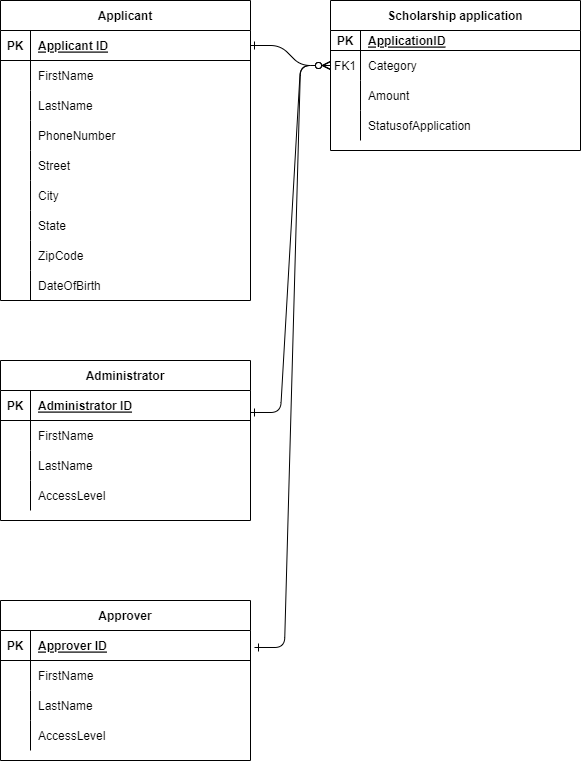

The diagram above was exported from draw.io. Its source (the exported page's mxGraphModel, read from the mxfile embedded in the PNG):
<mxGraphModel dx="862" dy="544" grid="1" gridSize="10" guides="1" tooltips="1" connect="1" arrows="1" fold="1" page="1" pageScale="1" pageWidth="850" pageHeight="1100" math="0" shadow="0" extFonts="Permanent Marker^https://fonts.googleapis.com/css?family=Permanent+Marker">
  <root>
    <mxCell id="0" />
    <mxCell id="1" parent="0" />
    <mxCell id="C-vyLk0tnHw3VtMMgP7b-1" value="" style="edgeStyle=entityRelationEdgeStyle;endArrow=ERzeroToMany;startArrow=ERone;endFill=1;startFill=0;" parent="1" source="C-vyLk0tnHw3VtMMgP7b-24" target="C-vyLk0tnHw3VtMMgP7b-6" edge="1">
      <mxGeometry width="100" height="100" relative="1" as="geometry">
        <mxPoint x="340" y="720" as="sourcePoint" />
        <mxPoint x="440" y="620" as="targetPoint" />
      </mxGeometry>
    </mxCell>
    <mxCell id="C-vyLk0tnHw3VtMMgP7b-2" value="Scholarship application" style="shape=table;startSize=30;container=1;collapsible=1;childLayout=tableLayout;fixedRows=1;rowLines=0;fontStyle=1;align=center;resizeLast=1;" parent="1" vertex="1">
      <mxGeometry x="450" y="120" width="250" height="150" as="geometry" />
    </mxCell>
    <mxCell id="C-vyLk0tnHw3VtMMgP7b-3" value="" style="shape=partialRectangle;collapsible=0;dropTarget=0;pointerEvents=0;fillColor=none;points=[[0,0.5],[1,0.5]];portConstraint=eastwest;top=0;left=0;right=0;bottom=1;" parent="C-vyLk0tnHw3VtMMgP7b-2" vertex="1">
      <mxGeometry y="30" width="250" height="20" as="geometry" />
    </mxCell>
    <mxCell id="C-vyLk0tnHw3VtMMgP7b-4" value="PK" style="shape=partialRectangle;overflow=hidden;connectable=0;fillColor=none;top=0;left=0;bottom=0;right=0;fontStyle=1;" parent="C-vyLk0tnHw3VtMMgP7b-3" vertex="1">
      <mxGeometry width="30" height="20" as="geometry">
        <mxRectangle width="30" height="20" as="alternateBounds" />
      </mxGeometry>
    </mxCell>
    <mxCell id="C-vyLk0tnHw3VtMMgP7b-5" value="ApplicationID" style="shape=partialRectangle;overflow=hidden;connectable=0;fillColor=none;top=0;left=0;bottom=0;right=0;align=left;spacingLeft=6;fontStyle=5;" parent="C-vyLk0tnHw3VtMMgP7b-3" vertex="1">
      <mxGeometry x="30" width="220" height="20" as="geometry">
        <mxRectangle width="220" height="20" as="alternateBounds" />
      </mxGeometry>
    </mxCell>
    <mxCell id="C-vyLk0tnHw3VtMMgP7b-6" value="" style="shape=partialRectangle;collapsible=0;dropTarget=0;pointerEvents=0;fillColor=none;points=[[0,0.5],[1,0.5]];portConstraint=eastwest;top=0;left=0;right=0;bottom=0;" parent="C-vyLk0tnHw3VtMMgP7b-2" vertex="1">
      <mxGeometry y="50" width="250" height="30" as="geometry" />
    </mxCell>
    <mxCell id="C-vyLk0tnHw3VtMMgP7b-7" value="FK1" style="shape=partialRectangle;overflow=hidden;connectable=0;fillColor=none;top=0;left=0;bottom=0;right=0;" parent="C-vyLk0tnHw3VtMMgP7b-6" vertex="1">
      <mxGeometry width="30" height="30" as="geometry">
        <mxRectangle width="30" height="30" as="alternateBounds" />
      </mxGeometry>
    </mxCell>
    <mxCell id="C-vyLk0tnHw3VtMMgP7b-8" value="Category" style="shape=partialRectangle;overflow=hidden;connectable=0;fillColor=none;top=0;left=0;bottom=0;right=0;align=left;spacingLeft=6;" parent="C-vyLk0tnHw3VtMMgP7b-6" vertex="1">
      <mxGeometry x="30" width="220" height="30" as="geometry">
        <mxRectangle width="220" height="30" as="alternateBounds" />
      </mxGeometry>
    </mxCell>
    <mxCell id="C-vyLk0tnHw3VtMMgP7b-9" value="" style="shape=partialRectangle;collapsible=0;dropTarget=0;pointerEvents=0;fillColor=none;points=[[0,0.5],[1,0.5]];portConstraint=eastwest;top=0;left=0;right=0;bottom=0;" parent="C-vyLk0tnHw3VtMMgP7b-2" vertex="1">
      <mxGeometry y="80" width="250" height="30" as="geometry" />
    </mxCell>
    <mxCell id="C-vyLk0tnHw3VtMMgP7b-10" value="" style="shape=partialRectangle;overflow=hidden;connectable=0;fillColor=none;top=0;left=0;bottom=0;right=0;" parent="C-vyLk0tnHw3VtMMgP7b-9" vertex="1">
      <mxGeometry width="30" height="30" as="geometry">
        <mxRectangle width="30" height="30" as="alternateBounds" />
      </mxGeometry>
    </mxCell>
    <mxCell id="C-vyLk0tnHw3VtMMgP7b-11" value="Amount" style="shape=partialRectangle;overflow=hidden;connectable=0;fillColor=none;top=0;left=0;bottom=0;right=0;align=left;spacingLeft=6;" parent="C-vyLk0tnHw3VtMMgP7b-9" vertex="1">
      <mxGeometry x="30" width="220" height="30" as="geometry">
        <mxRectangle width="220" height="30" as="alternateBounds" />
      </mxGeometry>
    </mxCell>
    <mxCell id="r12ZQLlv8eEqdXgvKDBS-51" value="" style="shape=partialRectangle;collapsible=0;dropTarget=0;pointerEvents=0;fillColor=none;points=[[0,0.5],[1,0.5]];portConstraint=eastwest;top=0;left=0;right=0;bottom=0;" parent="C-vyLk0tnHw3VtMMgP7b-2" vertex="1">
      <mxGeometry y="110" width="250" height="30" as="geometry" />
    </mxCell>
    <mxCell id="r12ZQLlv8eEqdXgvKDBS-52" value="" style="shape=partialRectangle;overflow=hidden;connectable=0;fillColor=none;top=0;left=0;bottom=0;right=0;" parent="r12ZQLlv8eEqdXgvKDBS-51" vertex="1">
      <mxGeometry width="30" height="30" as="geometry">
        <mxRectangle width="30" height="30" as="alternateBounds" />
      </mxGeometry>
    </mxCell>
    <mxCell id="r12ZQLlv8eEqdXgvKDBS-53" value="StatusofApplication" style="shape=partialRectangle;overflow=hidden;connectable=0;fillColor=none;top=0;left=0;bottom=0;right=0;align=left;spacingLeft=6;" parent="r12ZQLlv8eEqdXgvKDBS-51" vertex="1">
      <mxGeometry x="30" width="220" height="30" as="geometry">
        <mxRectangle width="220" height="30" as="alternateBounds" />
      </mxGeometry>
    </mxCell>
    <mxCell id="C-vyLk0tnHw3VtMMgP7b-23" value="Applicant" style="shape=table;startSize=30;container=1;collapsible=1;childLayout=tableLayout;fixedRows=1;rowLines=0;fontStyle=1;align=center;resizeLast=1;" parent="1" vertex="1">
      <mxGeometry x="120" y="120" width="250" height="300" as="geometry" />
    </mxCell>
    <mxCell id="C-vyLk0tnHw3VtMMgP7b-24" value="" style="shape=partialRectangle;collapsible=0;dropTarget=0;pointerEvents=0;fillColor=none;points=[[0,0.5],[1,0.5]];portConstraint=eastwest;top=0;left=0;right=0;bottom=1;" parent="C-vyLk0tnHw3VtMMgP7b-23" vertex="1">
      <mxGeometry y="30" width="250" height="30" as="geometry" />
    </mxCell>
    <mxCell id="C-vyLk0tnHw3VtMMgP7b-25" value="PK" style="shape=partialRectangle;overflow=hidden;connectable=0;fillColor=none;top=0;left=0;bottom=0;right=0;fontStyle=1;" parent="C-vyLk0tnHw3VtMMgP7b-24" vertex="1">
      <mxGeometry width="30" height="30" as="geometry">
        <mxRectangle width="30" height="30" as="alternateBounds" />
      </mxGeometry>
    </mxCell>
    <mxCell id="C-vyLk0tnHw3VtMMgP7b-26" value="Applicant ID" style="shape=partialRectangle;overflow=hidden;connectable=0;fillColor=none;top=0;left=0;bottom=0;right=0;align=left;spacingLeft=6;fontStyle=5;" parent="C-vyLk0tnHw3VtMMgP7b-24" vertex="1">
      <mxGeometry x="30" width="220" height="30" as="geometry">
        <mxRectangle width="220" height="30" as="alternateBounds" />
      </mxGeometry>
    </mxCell>
    <mxCell id="C-vyLk0tnHw3VtMMgP7b-27" value="" style="shape=partialRectangle;collapsible=0;dropTarget=0;pointerEvents=0;fillColor=none;points=[[0,0.5],[1,0.5]];portConstraint=eastwest;top=0;left=0;right=0;bottom=0;" parent="C-vyLk0tnHw3VtMMgP7b-23" vertex="1">
      <mxGeometry y="60" width="250" height="30" as="geometry" />
    </mxCell>
    <mxCell id="C-vyLk0tnHw3VtMMgP7b-28" value="" style="shape=partialRectangle;overflow=hidden;connectable=0;fillColor=none;top=0;left=0;bottom=0;right=0;" parent="C-vyLk0tnHw3VtMMgP7b-27" vertex="1">
      <mxGeometry width="30" height="30" as="geometry">
        <mxRectangle width="30" height="30" as="alternateBounds" />
      </mxGeometry>
    </mxCell>
    <mxCell id="C-vyLk0tnHw3VtMMgP7b-29" value="FirstName" style="shape=partialRectangle;overflow=hidden;connectable=0;fillColor=none;top=0;left=0;bottom=0;right=0;align=left;spacingLeft=6;" parent="C-vyLk0tnHw3VtMMgP7b-27" vertex="1">
      <mxGeometry x="30" width="220" height="30" as="geometry">
        <mxRectangle width="220" height="30" as="alternateBounds" />
      </mxGeometry>
    </mxCell>
    <mxCell id="r12ZQLlv8eEqdXgvKDBS-15" value="" style="shape=partialRectangle;collapsible=0;dropTarget=0;pointerEvents=0;fillColor=none;points=[[0,0.5],[1,0.5]];portConstraint=eastwest;top=0;left=0;right=0;bottom=0;" parent="C-vyLk0tnHw3VtMMgP7b-23" vertex="1">
      <mxGeometry y="90" width="250" height="30" as="geometry" />
    </mxCell>
    <mxCell id="r12ZQLlv8eEqdXgvKDBS-16" value="" style="shape=partialRectangle;overflow=hidden;connectable=0;fillColor=none;top=0;left=0;bottom=0;right=0;" parent="r12ZQLlv8eEqdXgvKDBS-15" vertex="1">
      <mxGeometry width="30" height="30" as="geometry">
        <mxRectangle width="30" height="30" as="alternateBounds" />
      </mxGeometry>
    </mxCell>
    <mxCell id="r12ZQLlv8eEqdXgvKDBS-17" value="LastName" style="shape=partialRectangle;overflow=hidden;connectable=0;fillColor=none;top=0;left=0;bottom=0;right=0;align=left;spacingLeft=6;" parent="r12ZQLlv8eEqdXgvKDBS-15" vertex="1">
      <mxGeometry x="30" width="220" height="30" as="geometry">
        <mxRectangle width="220" height="30" as="alternateBounds" />
      </mxGeometry>
    </mxCell>
    <mxCell id="r12ZQLlv8eEqdXgvKDBS-21" value="" style="shape=partialRectangle;collapsible=0;dropTarget=0;pointerEvents=0;fillColor=none;points=[[0,0.5],[1,0.5]];portConstraint=eastwest;top=0;left=0;right=0;bottom=0;" parent="C-vyLk0tnHw3VtMMgP7b-23" vertex="1">
      <mxGeometry y="120" width="250" height="30" as="geometry" />
    </mxCell>
    <mxCell id="r12ZQLlv8eEqdXgvKDBS-22" value="" style="shape=partialRectangle;overflow=hidden;connectable=0;fillColor=none;top=0;left=0;bottom=0;right=0;" parent="r12ZQLlv8eEqdXgvKDBS-21" vertex="1">
      <mxGeometry width="30" height="30" as="geometry">
        <mxRectangle width="30" height="30" as="alternateBounds" />
      </mxGeometry>
    </mxCell>
    <mxCell id="r12ZQLlv8eEqdXgvKDBS-23" value="PhoneNumber" style="shape=partialRectangle;overflow=hidden;connectable=0;fillColor=none;top=0;left=0;bottom=0;right=0;align=left;spacingLeft=6;" parent="r12ZQLlv8eEqdXgvKDBS-21" vertex="1">
      <mxGeometry x="30" width="220" height="30" as="geometry">
        <mxRectangle width="220" height="30" as="alternateBounds" />
      </mxGeometry>
    </mxCell>
    <mxCell id="r12ZQLlv8eEqdXgvKDBS-24" value="" style="shape=partialRectangle;collapsible=0;dropTarget=0;pointerEvents=0;fillColor=none;points=[[0,0.5],[1,0.5]];portConstraint=eastwest;top=0;left=0;right=0;bottom=0;" parent="C-vyLk0tnHw3VtMMgP7b-23" vertex="1">
      <mxGeometry y="150" width="250" height="30" as="geometry" />
    </mxCell>
    <mxCell id="r12ZQLlv8eEqdXgvKDBS-25" value="" style="shape=partialRectangle;overflow=hidden;connectable=0;fillColor=none;top=0;left=0;bottom=0;right=0;" parent="r12ZQLlv8eEqdXgvKDBS-24" vertex="1">
      <mxGeometry width="30" height="30" as="geometry">
        <mxRectangle width="30" height="30" as="alternateBounds" />
      </mxGeometry>
    </mxCell>
    <mxCell id="r12ZQLlv8eEqdXgvKDBS-26" value="Street" style="shape=partialRectangle;overflow=hidden;connectable=0;fillColor=none;top=0;left=0;bottom=0;right=0;align=left;spacingLeft=6;" parent="r12ZQLlv8eEqdXgvKDBS-24" vertex="1">
      <mxGeometry x="30" width="220" height="30" as="geometry">
        <mxRectangle width="220" height="30" as="alternateBounds" />
      </mxGeometry>
    </mxCell>
    <mxCell id="r12ZQLlv8eEqdXgvKDBS-27" value="" style="shape=partialRectangle;collapsible=0;dropTarget=0;pointerEvents=0;fillColor=none;points=[[0,0.5],[1,0.5]];portConstraint=eastwest;top=0;left=0;right=0;bottom=0;" parent="C-vyLk0tnHw3VtMMgP7b-23" vertex="1">
      <mxGeometry y="180" width="250" height="30" as="geometry" />
    </mxCell>
    <mxCell id="r12ZQLlv8eEqdXgvKDBS-28" value="" style="shape=partialRectangle;overflow=hidden;connectable=0;fillColor=none;top=0;left=0;bottom=0;right=0;" parent="r12ZQLlv8eEqdXgvKDBS-27" vertex="1">
      <mxGeometry width="30" height="30" as="geometry">
        <mxRectangle width="30" height="30" as="alternateBounds" />
      </mxGeometry>
    </mxCell>
    <mxCell id="r12ZQLlv8eEqdXgvKDBS-29" value="City" style="shape=partialRectangle;overflow=hidden;connectable=0;fillColor=none;top=0;left=0;bottom=0;right=0;align=left;spacingLeft=6;" parent="r12ZQLlv8eEqdXgvKDBS-27" vertex="1">
      <mxGeometry x="30" width="220" height="30" as="geometry">
        <mxRectangle width="220" height="30" as="alternateBounds" />
      </mxGeometry>
    </mxCell>
    <mxCell id="r12ZQLlv8eEqdXgvKDBS-30" value="" style="shape=partialRectangle;collapsible=0;dropTarget=0;pointerEvents=0;fillColor=none;points=[[0,0.5],[1,0.5]];portConstraint=eastwest;top=0;left=0;right=0;bottom=0;" parent="C-vyLk0tnHw3VtMMgP7b-23" vertex="1">
      <mxGeometry y="210" width="250" height="30" as="geometry" />
    </mxCell>
    <mxCell id="r12ZQLlv8eEqdXgvKDBS-31" value="" style="shape=partialRectangle;overflow=hidden;connectable=0;fillColor=none;top=0;left=0;bottom=0;right=0;" parent="r12ZQLlv8eEqdXgvKDBS-30" vertex="1">
      <mxGeometry width="30" height="30" as="geometry">
        <mxRectangle width="30" height="30" as="alternateBounds" />
      </mxGeometry>
    </mxCell>
    <mxCell id="r12ZQLlv8eEqdXgvKDBS-32" value="State" style="shape=partialRectangle;overflow=hidden;connectable=0;fillColor=none;top=0;left=0;bottom=0;right=0;align=left;spacingLeft=6;" parent="r12ZQLlv8eEqdXgvKDBS-30" vertex="1">
      <mxGeometry x="30" width="220" height="30" as="geometry">
        <mxRectangle width="220" height="30" as="alternateBounds" />
      </mxGeometry>
    </mxCell>
    <mxCell id="r12ZQLlv8eEqdXgvKDBS-33" value="" style="shape=partialRectangle;collapsible=0;dropTarget=0;pointerEvents=0;fillColor=none;points=[[0,0.5],[1,0.5]];portConstraint=eastwest;top=0;left=0;right=0;bottom=0;" parent="C-vyLk0tnHw3VtMMgP7b-23" vertex="1">
      <mxGeometry y="240" width="250" height="30" as="geometry" />
    </mxCell>
    <mxCell id="r12ZQLlv8eEqdXgvKDBS-34" value="" style="shape=partialRectangle;overflow=hidden;connectable=0;fillColor=none;top=0;left=0;bottom=0;right=0;" parent="r12ZQLlv8eEqdXgvKDBS-33" vertex="1">
      <mxGeometry width="30" height="30" as="geometry">
        <mxRectangle width="30" height="30" as="alternateBounds" />
      </mxGeometry>
    </mxCell>
    <mxCell id="r12ZQLlv8eEqdXgvKDBS-35" value="ZipCode" style="shape=partialRectangle;overflow=hidden;connectable=0;fillColor=none;top=0;left=0;bottom=0;right=0;align=left;spacingLeft=6;" parent="r12ZQLlv8eEqdXgvKDBS-33" vertex="1">
      <mxGeometry x="30" width="220" height="30" as="geometry">
        <mxRectangle width="220" height="30" as="alternateBounds" />
      </mxGeometry>
    </mxCell>
    <mxCell id="r12ZQLlv8eEqdXgvKDBS-36" value="" style="shape=partialRectangle;collapsible=0;dropTarget=0;pointerEvents=0;fillColor=none;points=[[0,0.5],[1,0.5]];portConstraint=eastwest;top=0;left=0;right=0;bottom=0;" parent="C-vyLk0tnHw3VtMMgP7b-23" vertex="1">
      <mxGeometry y="270" width="250" height="30" as="geometry" />
    </mxCell>
    <mxCell id="r12ZQLlv8eEqdXgvKDBS-37" value="" style="shape=partialRectangle;overflow=hidden;connectable=0;fillColor=none;top=0;left=0;bottom=0;right=0;" parent="r12ZQLlv8eEqdXgvKDBS-36" vertex="1">
      <mxGeometry width="30" height="30" as="geometry">
        <mxRectangle width="30" height="30" as="alternateBounds" />
      </mxGeometry>
    </mxCell>
    <mxCell id="r12ZQLlv8eEqdXgvKDBS-38" value="DateOfBirth" style="shape=partialRectangle;overflow=hidden;connectable=0;fillColor=none;top=0;left=0;bottom=0;right=0;align=left;spacingLeft=6;" parent="r12ZQLlv8eEqdXgvKDBS-36" vertex="1">
      <mxGeometry x="30" width="220" height="30" as="geometry">
        <mxRectangle width="220" height="30" as="alternateBounds" />
      </mxGeometry>
    </mxCell>
    <mxCell id="r12ZQLlv8eEqdXgvKDBS-1" value="Administrator" style="shape=table;startSize=30;container=1;collapsible=1;childLayout=tableLayout;fixedRows=1;rowLines=0;fontStyle=1;align=center;resizeLast=1;" parent="1" vertex="1">
      <mxGeometry x="120" y="480" width="250" height="160" as="geometry" />
    </mxCell>
    <mxCell id="r12ZQLlv8eEqdXgvKDBS-2" value="" style="shape=partialRectangle;collapsible=0;dropTarget=0;pointerEvents=0;fillColor=none;points=[[0,0.5],[1,0.5]];portConstraint=eastwest;top=0;left=0;right=0;bottom=1;" parent="r12ZQLlv8eEqdXgvKDBS-1" vertex="1">
      <mxGeometry y="30" width="250" height="30" as="geometry" />
    </mxCell>
    <mxCell id="r12ZQLlv8eEqdXgvKDBS-3" value="PK" style="shape=partialRectangle;overflow=hidden;connectable=0;fillColor=none;top=0;left=0;bottom=0;right=0;fontStyle=1;" parent="r12ZQLlv8eEqdXgvKDBS-2" vertex="1">
      <mxGeometry width="30" height="30" as="geometry">
        <mxRectangle width="30" height="30" as="alternateBounds" />
      </mxGeometry>
    </mxCell>
    <mxCell id="r12ZQLlv8eEqdXgvKDBS-4" value="Administrator ID" style="shape=partialRectangle;overflow=hidden;connectable=0;fillColor=none;top=0;left=0;bottom=0;right=0;align=left;spacingLeft=6;fontStyle=5;" parent="r12ZQLlv8eEqdXgvKDBS-2" vertex="1">
      <mxGeometry x="30" width="220" height="30" as="geometry">
        <mxRectangle width="220" height="30" as="alternateBounds" />
      </mxGeometry>
    </mxCell>
    <mxCell id="r12ZQLlv8eEqdXgvKDBS-5" value="" style="shape=partialRectangle;collapsible=0;dropTarget=0;pointerEvents=0;fillColor=none;points=[[0,0.5],[1,0.5]];portConstraint=eastwest;top=0;left=0;right=0;bottom=0;" parent="r12ZQLlv8eEqdXgvKDBS-1" vertex="1">
      <mxGeometry y="60" width="250" height="30" as="geometry" />
    </mxCell>
    <mxCell id="r12ZQLlv8eEqdXgvKDBS-6" value="" style="shape=partialRectangle;overflow=hidden;connectable=0;fillColor=none;top=0;left=0;bottom=0;right=0;" parent="r12ZQLlv8eEqdXgvKDBS-5" vertex="1">
      <mxGeometry width="30" height="30" as="geometry">
        <mxRectangle width="30" height="30" as="alternateBounds" />
      </mxGeometry>
    </mxCell>
    <mxCell id="r12ZQLlv8eEqdXgvKDBS-7" value="FirstName" style="shape=partialRectangle;overflow=hidden;connectable=0;fillColor=none;top=0;left=0;bottom=0;right=0;align=left;spacingLeft=6;" parent="r12ZQLlv8eEqdXgvKDBS-5" vertex="1">
      <mxGeometry x="30" width="220" height="30" as="geometry">
        <mxRectangle width="220" height="30" as="alternateBounds" />
      </mxGeometry>
    </mxCell>
    <mxCell id="r12ZQLlv8eEqdXgvKDBS-39" value="" style="shape=partialRectangle;collapsible=0;dropTarget=0;pointerEvents=0;fillColor=none;points=[[0,0.5],[1,0.5]];portConstraint=eastwest;top=0;left=0;right=0;bottom=0;" parent="r12ZQLlv8eEqdXgvKDBS-1" vertex="1">
      <mxGeometry y="90" width="250" height="30" as="geometry" />
    </mxCell>
    <mxCell id="r12ZQLlv8eEqdXgvKDBS-40" value="" style="shape=partialRectangle;overflow=hidden;connectable=0;fillColor=none;top=0;left=0;bottom=0;right=0;" parent="r12ZQLlv8eEqdXgvKDBS-39" vertex="1">
      <mxGeometry width="30" height="30" as="geometry">
        <mxRectangle width="30" height="30" as="alternateBounds" />
      </mxGeometry>
    </mxCell>
    <mxCell id="r12ZQLlv8eEqdXgvKDBS-41" value="LastName" style="shape=partialRectangle;overflow=hidden;connectable=0;fillColor=none;top=0;left=0;bottom=0;right=0;align=left;spacingLeft=6;" parent="r12ZQLlv8eEqdXgvKDBS-39" vertex="1">
      <mxGeometry x="30" width="220" height="30" as="geometry">
        <mxRectangle width="220" height="30" as="alternateBounds" />
      </mxGeometry>
    </mxCell>
    <mxCell id="r12ZQLlv8eEqdXgvKDBS-42" value="" style="shape=partialRectangle;collapsible=0;dropTarget=0;pointerEvents=0;fillColor=none;points=[[0,0.5],[1,0.5]];portConstraint=eastwest;top=0;left=0;right=0;bottom=0;" parent="r12ZQLlv8eEqdXgvKDBS-1" vertex="1">
      <mxGeometry y="120" width="250" height="30" as="geometry" />
    </mxCell>
    <mxCell id="r12ZQLlv8eEqdXgvKDBS-43" value="" style="shape=partialRectangle;overflow=hidden;connectable=0;fillColor=none;top=0;left=0;bottom=0;right=0;" parent="r12ZQLlv8eEqdXgvKDBS-42" vertex="1">
      <mxGeometry width="30" height="30" as="geometry">
        <mxRectangle width="30" height="30" as="alternateBounds" />
      </mxGeometry>
    </mxCell>
    <mxCell id="r12ZQLlv8eEqdXgvKDBS-44" value="AccessLevel" style="shape=partialRectangle;overflow=hidden;connectable=0;fillColor=none;top=0;left=0;bottom=0;right=0;align=left;spacingLeft=6;" parent="r12ZQLlv8eEqdXgvKDBS-42" vertex="1">
      <mxGeometry x="30" width="220" height="30" as="geometry">
        <mxRectangle width="220" height="30" as="alternateBounds" />
      </mxGeometry>
    </mxCell>
    <mxCell id="r12ZQLlv8eEqdXgvKDBS-8" value="Approver" style="shape=table;startSize=30;container=1;collapsible=1;childLayout=tableLayout;fixedRows=1;rowLines=0;fontStyle=1;align=center;resizeLast=1;" parent="1" vertex="1">
      <mxGeometry x="120" y="720" width="250" height="160" as="geometry" />
    </mxCell>
    <mxCell id="r12ZQLlv8eEqdXgvKDBS-9" value="" style="shape=partialRectangle;collapsible=0;dropTarget=0;pointerEvents=0;fillColor=none;points=[[0,0.5],[1,0.5]];portConstraint=eastwest;top=0;left=0;right=0;bottom=1;" parent="r12ZQLlv8eEqdXgvKDBS-8" vertex="1">
      <mxGeometry y="30" width="250" height="30" as="geometry" />
    </mxCell>
    <mxCell id="r12ZQLlv8eEqdXgvKDBS-10" value="PK" style="shape=partialRectangle;overflow=hidden;connectable=0;fillColor=none;top=0;left=0;bottom=0;right=0;fontStyle=1;" parent="r12ZQLlv8eEqdXgvKDBS-9" vertex="1">
      <mxGeometry width="30" height="30" as="geometry">
        <mxRectangle width="30" height="30" as="alternateBounds" />
      </mxGeometry>
    </mxCell>
    <mxCell id="r12ZQLlv8eEqdXgvKDBS-11" value="Approver ID" style="shape=partialRectangle;overflow=hidden;connectable=0;fillColor=none;top=0;left=0;bottom=0;right=0;align=left;spacingLeft=6;fontStyle=5;" parent="r12ZQLlv8eEqdXgvKDBS-9" vertex="1">
      <mxGeometry x="30" width="220" height="30" as="geometry">
        <mxRectangle width="220" height="30" as="alternateBounds" />
      </mxGeometry>
    </mxCell>
    <mxCell id="r12ZQLlv8eEqdXgvKDBS-12" value="" style="shape=partialRectangle;collapsible=0;dropTarget=0;pointerEvents=0;fillColor=none;points=[[0,0.5],[1,0.5]];portConstraint=eastwest;top=0;left=0;right=0;bottom=0;" parent="r12ZQLlv8eEqdXgvKDBS-8" vertex="1">
      <mxGeometry y="60" width="250" height="30" as="geometry" />
    </mxCell>
    <mxCell id="r12ZQLlv8eEqdXgvKDBS-13" value="" style="shape=partialRectangle;overflow=hidden;connectable=0;fillColor=none;top=0;left=0;bottom=0;right=0;" parent="r12ZQLlv8eEqdXgvKDBS-12" vertex="1">
      <mxGeometry width="30" height="30" as="geometry">
        <mxRectangle width="30" height="30" as="alternateBounds" />
      </mxGeometry>
    </mxCell>
    <mxCell id="r12ZQLlv8eEqdXgvKDBS-14" value="FirstName" style="shape=partialRectangle;overflow=hidden;connectable=0;fillColor=none;top=0;left=0;bottom=0;right=0;align=left;spacingLeft=6;" parent="r12ZQLlv8eEqdXgvKDBS-12" vertex="1">
      <mxGeometry x="30" width="220" height="30" as="geometry">
        <mxRectangle width="220" height="30" as="alternateBounds" />
      </mxGeometry>
    </mxCell>
    <mxCell id="r12ZQLlv8eEqdXgvKDBS-45" value="" style="shape=partialRectangle;collapsible=0;dropTarget=0;pointerEvents=0;fillColor=none;points=[[0,0.5],[1,0.5]];portConstraint=eastwest;top=0;left=0;right=0;bottom=0;" parent="r12ZQLlv8eEqdXgvKDBS-8" vertex="1">
      <mxGeometry y="90" width="250" height="30" as="geometry" />
    </mxCell>
    <mxCell id="r12ZQLlv8eEqdXgvKDBS-46" value="" style="shape=partialRectangle;overflow=hidden;connectable=0;fillColor=none;top=0;left=0;bottom=0;right=0;" parent="r12ZQLlv8eEqdXgvKDBS-45" vertex="1">
      <mxGeometry width="30" height="30" as="geometry">
        <mxRectangle width="30" height="30" as="alternateBounds" />
      </mxGeometry>
    </mxCell>
    <mxCell id="r12ZQLlv8eEqdXgvKDBS-47" value="LastName" style="shape=partialRectangle;overflow=hidden;connectable=0;fillColor=none;top=0;left=0;bottom=0;right=0;align=left;spacingLeft=6;" parent="r12ZQLlv8eEqdXgvKDBS-45" vertex="1">
      <mxGeometry x="30" width="220" height="30" as="geometry">
        <mxRectangle width="220" height="30" as="alternateBounds" />
      </mxGeometry>
    </mxCell>
    <mxCell id="r12ZQLlv8eEqdXgvKDBS-48" value="" style="shape=partialRectangle;collapsible=0;dropTarget=0;pointerEvents=0;fillColor=none;points=[[0,0.5],[1,0.5]];portConstraint=eastwest;top=0;left=0;right=0;bottom=0;" parent="r12ZQLlv8eEqdXgvKDBS-8" vertex="1">
      <mxGeometry y="120" width="250" height="30" as="geometry" />
    </mxCell>
    <mxCell id="r12ZQLlv8eEqdXgvKDBS-49" value="" style="shape=partialRectangle;overflow=hidden;connectable=0;fillColor=none;top=0;left=0;bottom=0;right=0;" parent="r12ZQLlv8eEqdXgvKDBS-48" vertex="1">
      <mxGeometry width="30" height="30" as="geometry">
        <mxRectangle width="30" height="30" as="alternateBounds" />
      </mxGeometry>
    </mxCell>
    <mxCell id="r12ZQLlv8eEqdXgvKDBS-50" value="AccessLevel" style="shape=partialRectangle;overflow=hidden;connectable=0;fillColor=none;top=0;left=0;bottom=0;right=0;align=left;spacingLeft=6;" parent="r12ZQLlv8eEqdXgvKDBS-48" vertex="1">
      <mxGeometry x="30" width="220" height="30" as="geometry">
        <mxRectangle width="220" height="30" as="alternateBounds" />
      </mxGeometry>
    </mxCell>
    <mxCell id="r12ZQLlv8eEqdXgvKDBS-54" value="" style="edgeStyle=entityRelationEdgeStyle;endArrow=ERzeroToMany;startArrow=ERone;endFill=1;startFill=0;exitX=1;exitY=-0.267;exitDx=0;exitDy=0;exitPerimeter=0;entryX=0;entryY=0.5;entryDx=0;entryDy=0;" parent="1" source="r12ZQLlv8eEqdXgvKDBS-5" target="C-vyLk0tnHw3VtMMgP7b-6" edge="1">
      <mxGeometry width="100" height="100" relative="1" as="geometry">
        <mxPoint x="380" y="175" as="sourcePoint" />
        <mxPoint x="440" y="190" as="targetPoint" />
      </mxGeometry>
    </mxCell>
    <mxCell id="r12ZQLlv8eEqdXgvKDBS-55" value="" style="edgeStyle=entityRelationEdgeStyle;endArrow=ERzeroToMany;startArrow=ERone;endFill=1;startFill=0;exitX=1.016;exitY=0.733;exitDx=0;exitDy=0;exitPerimeter=0;" parent="1" edge="1">
      <mxGeometry width="100" height="100" relative="1" as="geometry">
        <mxPoint x="374" y="766.99" as="sourcePoint" />
        <mxPoint x="450" y="185" as="targetPoint" />
      </mxGeometry>
    </mxCell>
  </root>
</mxGraphModel>